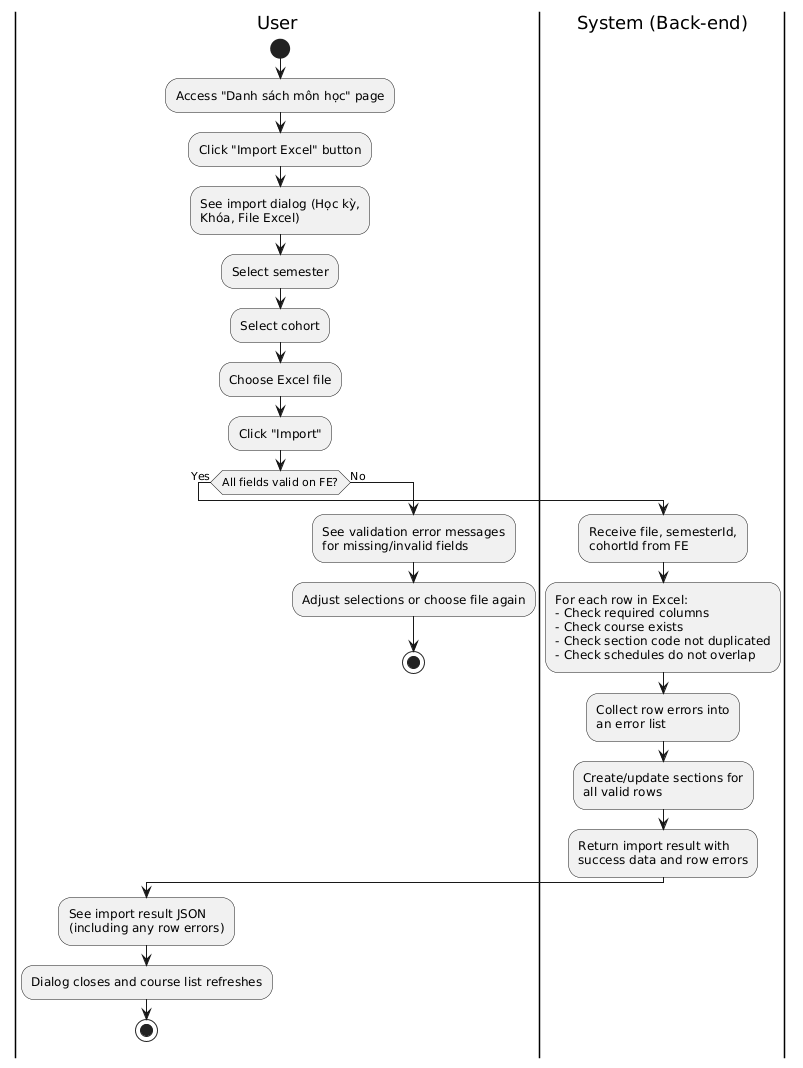

The diagram above was rendered by PlantUML. Its source (embedded in the PNG):
@startuml
|User|
start
:Access "Danh sách môn học" page;
:Click "Import Excel" button;
:See import dialog (Học kỳ,\nKhóa, File Excel);
:Select semester;
:Select cohort;
:Choose Excel file;
:Click "Import";

if (All fields valid on FE?) then (Yes)
  |System (Back-end)|
  :Receive file, semesterId,\ncohortId from FE;
  :For each row in Excel:\n- Check required columns\n- Check course exists\n- Check section code not duplicated\n- Check schedules do not overlap;
  :Collect row errors into\nan error list;
  :Create/update sections for\nall valid rows;
  :Return import result with\nsuccess data and row errors;
  |User|
  :See import result JSON\n(including any row errors);
  :Dialog closes and course list refreshes;
  stop
else (No)
  :See validation error messages\nfor missing/invalid fields;
  :Adjust selections or choose file again;
  stop
endif
@enduml